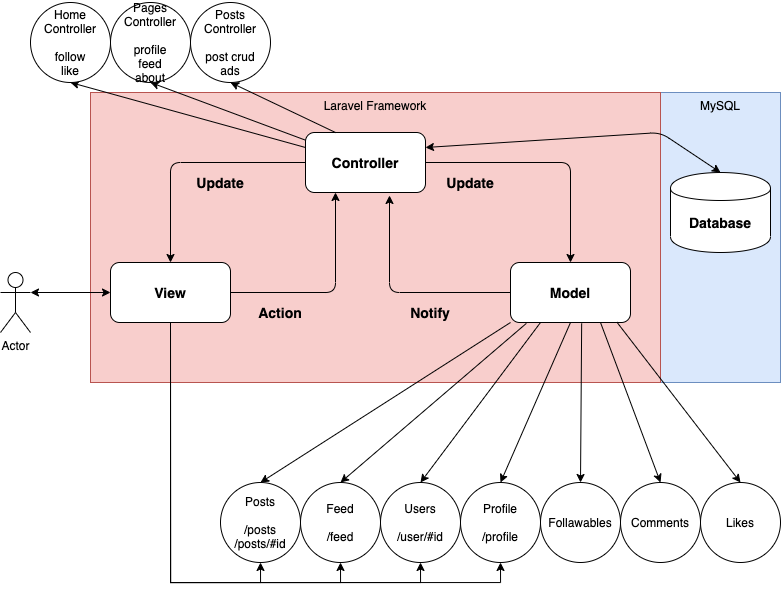

The diagram above was exported from draw.io. Its source (the exported page's mxGraphModel, read from the mxfile embedded in the PNG):
<mxGraphModel dx="1113" dy="665" grid="1" gridSize="10" guides="1" tooltips="1" connect="1" arrows="1" fold="1" page="1" pageScale="1" pageWidth="850" pageHeight="1100" math="0" shadow="0">
  <root>
    <mxCell id="0" />
    <mxCell id="1" parent="0" />
    <mxCell id="UMAkjBK8Yxbn1c9BL8BH-2" value="MySQL" style="rounded=0;whiteSpace=wrap;html=1;fillColor=#dae8fc;strokeColor=#6c8ebf;verticalAlign=top;" parent="1" vertex="1">
      <mxGeometry x="720" y="210" width="120" height="290" as="geometry" />
    </mxCell>
    <mxCell id="UMAkjBK8Yxbn1c9BL8BH-1" value="&lt;div&gt;&lt;span&gt;Laravel Framework&lt;/span&gt;&lt;/div&gt;" style="rounded=0;whiteSpace=wrap;html=1;fillColor=#f8cecc;strokeColor=#b85450;align=center;horizontal=1;verticalAlign=top;" parent="1" vertex="1">
      <mxGeometry x="150" y="210" width="570" height="290" as="geometry" />
    </mxCell>
    <mxCell id="fMZbKm5drv--scQu9Y78-12" value="" style="rounded=1;whiteSpace=wrap;html=1;" parent="1" vertex="1">
      <mxGeometry x="365" y="250" width="120" height="60" as="geometry" />
    </mxCell>
    <mxCell id="UMAkjBK8Yxbn1c9BL8BH-3" style="rounded=1;orthogonalLoop=1;jettySize=auto;html=1;entryX=0.5;entryY=0;entryDx=0;entryDy=0;exitX=0;exitY=1;exitDx=0;exitDy=0;" parent="1" source="fMZbKm5drv--scQu9Y78-14" target="UMAkjBK8Yxbn1c9BL8BH-7" edge="1">
      <mxGeometry relative="1" as="geometry">
        <mxPoint x="560" y="520" as="targetPoint" />
      </mxGeometry>
    </mxCell>
    <mxCell id="fMZbKm5drv--scQu9Y78-14" value="" style="rounded=1;whiteSpace=wrap;html=1;" parent="1" vertex="1">
      <mxGeometry x="570" y="380" width="120" height="60" as="geometry" />
    </mxCell>
    <mxCell id="4w6zmPFRFFov-7b19YkB-21" style="edgeStyle=orthogonalEdgeStyle;rounded=0;orthogonalLoop=1;jettySize=auto;html=1;exitX=0.5;exitY=1;exitDx=0;exitDy=0;entryX=0.5;entryY=1;entryDx=0;entryDy=0;" edge="1" parent="1" source="fMZbKm5drv--scQu9Y78-15" target="UMAkjBK8Yxbn1c9BL8BH-10">
      <mxGeometry relative="1" as="geometry">
        <Array as="points">
          <mxPoint x="230" y="700" />
          <mxPoint x="480" y="700" />
        </Array>
      </mxGeometry>
    </mxCell>
    <mxCell id="fMZbKm5drv--scQu9Y78-15" value="" style="rounded=1;whiteSpace=wrap;html=1;" parent="1" vertex="1">
      <mxGeometry x="170" y="380" width="120" height="60" as="geometry" />
    </mxCell>
    <mxCell id="fMZbKm5drv--scQu9Y78-17" value="&lt;b&gt;&lt;font style=&quot;font-size: 14px&quot;&gt;View&lt;/font&gt;&lt;/b&gt;" style="text;html=1;strokeColor=none;fillColor=none;align=center;verticalAlign=middle;whiteSpace=wrap;rounded=0;" parent="1" vertex="1">
      <mxGeometry x="210" y="400" width="40" height="20" as="geometry" />
    </mxCell>
    <object label="Actor" id="fMZbKm5drv--scQu9Y78-18">
      <mxCell style="shape=umlActor;verticalLabelPosition=bottom;labelBackgroundColor=#ffffff;verticalAlign=top;html=1;outlineConnect=0;" parent="1" vertex="1">
        <mxGeometry x="60" y="390" width="30" height="60" as="geometry" />
      </mxCell>
    </object>
    <mxCell id="fMZbKm5drv--scQu9Y78-19" value="" style="endArrow=classic;html=1;exitX=0;exitY=0.5;exitDx=0;exitDy=0;entryX=0.5;entryY=0;entryDx=0;entryDy=0;" parent="1" source="fMZbKm5drv--scQu9Y78-12" target="fMZbKm5drv--scQu9Y78-15" edge="1">
      <mxGeometry width="50" height="50" relative="1" as="geometry">
        <mxPoint x="400" y="330" as="sourcePoint" />
        <mxPoint x="450" y="280" as="targetPoint" />
        <Array as="points">
          <mxPoint x="230" y="280" />
        </Array>
      </mxGeometry>
    </mxCell>
    <mxCell id="fMZbKm5drv--scQu9Y78-20" value="" style="endArrow=classic;html=1;exitX=1;exitY=0.5;exitDx=0;exitDy=0;entryX=0.5;entryY=0;entryDx=0;entryDy=0;" parent="1" source="fMZbKm5drv--scQu9Y78-12" target="fMZbKm5drv--scQu9Y78-14" edge="1">
      <mxGeometry width="50" height="50" relative="1" as="geometry">
        <mxPoint x="550" y="360" as="sourcePoint" />
        <mxPoint x="680" y="260" as="targetPoint" />
        <Array as="points">
          <mxPoint x="630" y="280" />
        </Array>
      </mxGeometry>
    </mxCell>
    <mxCell id="fMZbKm5drv--scQu9Y78-23" value="&lt;b&gt;&lt;font style=&quot;font-size: 14px&quot;&gt;Controller&lt;/font&gt;&lt;/b&gt;" style="text;html=1;strokeColor=none;fillColor=none;align=center;verticalAlign=middle;whiteSpace=wrap;rounded=0;" parent="1" vertex="1">
      <mxGeometry x="405" y="270" width="40" height="20" as="geometry" />
    </mxCell>
    <mxCell id="fMZbKm5drv--scQu9Y78-13" value="&lt;b&gt;&lt;font style=&quot;font-size: 14px&quot;&gt;Model&lt;/font&gt;&lt;/b&gt;" style="text;html=1;strokeColor=none;fillColor=none;align=center;verticalAlign=middle;whiteSpace=wrap;rounded=0;" parent="1" vertex="1">
      <mxGeometry x="610" y="400" width="40" height="20" as="geometry" />
    </mxCell>
    <mxCell id="fMZbKm5drv--scQu9Y78-24" value="" style="endArrow=classic;html=1;exitX=1;exitY=0.5;exitDx=0;exitDy=0;entryX=0.25;entryY=1;entryDx=0;entryDy=0;" parent="1" source="fMZbKm5drv--scQu9Y78-15" target="fMZbKm5drv--scQu9Y78-12" edge="1">
      <mxGeometry width="50" height="50" relative="1" as="geometry">
        <mxPoint x="400" y="430" as="sourcePoint" />
        <mxPoint x="450" y="380" as="targetPoint" />
        <Array as="points">
          <mxPoint x="395" y="410" />
        </Array>
      </mxGeometry>
    </mxCell>
    <mxCell id="fMZbKm5drv--scQu9Y78-25" value="" style="endArrow=classic;html=1;exitX=0;exitY=0.5;exitDx=0;exitDy=0;entryX=0.7;entryY=1.05;entryDx=0;entryDy=0;entryPerimeter=0;" parent="1" source="fMZbKm5drv--scQu9Y78-14" target="fMZbKm5drv--scQu9Y78-12" edge="1">
      <mxGeometry width="50" height="50" relative="1" as="geometry">
        <mxPoint x="400" y="430" as="sourcePoint" />
        <mxPoint x="450" y="380" as="targetPoint" />
        <Array as="points">
          <mxPoint x="449" y="410" />
        </Array>
      </mxGeometry>
    </mxCell>
    <mxCell id="fMZbKm5drv--scQu9Y78-30" value="" style="endArrow=classic;startArrow=classic;html=1;exitX=1;exitY=0.3333333333333333;exitDx=0;exitDy=0;exitPerimeter=0;entryX=0;entryY=0.5;entryDx=0;entryDy=0;" parent="1" source="fMZbKm5drv--scQu9Y78-18" target="fMZbKm5drv--scQu9Y78-15" edge="1">
      <mxGeometry width="50" height="50" relative="1" as="geometry">
        <mxPoint x="400" y="630" as="sourcePoint" />
        <mxPoint x="450" y="580" as="targetPoint" />
      </mxGeometry>
    </mxCell>
    <mxCell id="fMZbKm5drv--scQu9Y78-32" value="" style="shape=cylinder;whiteSpace=wrap;html=1;boundedLbl=1;backgroundOutline=1;" parent="1" vertex="1">
      <mxGeometry x="730" y="290" width="100" height="80" as="geometry" />
    </mxCell>
    <mxCell id="fMZbKm5drv--scQu9Y78-33" value="&lt;b&gt;&lt;font style=&quot;font-size: 14px&quot;&gt;Database&lt;/font&gt;&lt;/b&gt;" style="text;html=1;strokeColor=none;fillColor=none;align=center;verticalAlign=middle;whiteSpace=wrap;rounded=0;" parent="1" vertex="1">
      <mxGeometry x="760" y="330" width="40" height="20" as="geometry" />
    </mxCell>
    <mxCell id="fMZbKm5drv--scQu9Y78-34" value="" style="endArrow=classic;startArrow=classic;html=1;exitX=1;exitY=0.25;exitDx=0;exitDy=0;entryX=0.5;entryY=0;entryDx=0;entryDy=0;" parent="1" source="fMZbKm5drv--scQu9Y78-12" target="fMZbKm5drv--scQu9Y78-32" edge="1">
      <mxGeometry width="50" height="50" relative="1" as="geometry">
        <mxPoint x="400" y="630" as="sourcePoint" />
        <mxPoint x="790" y="380" as="targetPoint" />
        <Array as="points">
          <mxPoint x="720" y="250" />
        </Array>
      </mxGeometry>
    </mxCell>
    <mxCell id="fMZbKm5drv--scQu9Y78-35" value="&lt;b&gt;&lt;font style=&quot;font-size: 14px&quot;&gt;Action&lt;/font&gt;&lt;/b&gt;" style="text;html=1;strokeColor=none;fillColor=none;align=center;verticalAlign=middle;whiteSpace=wrap;rounded=0;" parent="1" vertex="1">
      <mxGeometry x="320" y="420" width="40" height="20" as="geometry" />
    </mxCell>
    <mxCell id="fMZbKm5drv--scQu9Y78-36" value="&lt;b&gt;&lt;font style=&quot;font-size: 14px&quot;&gt;Update&lt;/font&gt;&lt;/b&gt;" style="text;html=1;strokeColor=none;fillColor=none;align=center;verticalAlign=middle;whiteSpace=wrap;rounded=0;" parent="1" vertex="1">
      <mxGeometry x="510" y="290" width="40" height="20" as="geometry" />
    </mxCell>
    <mxCell id="fMZbKm5drv--scQu9Y78-37" value="&lt;b&gt;&lt;font style=&quot;font-size: 14px&quot;&gt;Notify&lt;/font&gt;&lt;/b&gt;" style="text;html=1;strokeColor=none;fillColor=none;align=center;verticalAlign=middle;whiteSpace=wrap;rounded=0;" parent="1" vertex="1">
      <mxGeometry x="470" y="420" width="40" height="20" as="geometry" />
    </mxCell>
    <mxCell id="fMZbKm5drv--scQu9Y78-41" value="&lt;b&gt;&lt;font style=&quot;font-size: 14px&quot;&gt;Update&lt;/font&gt;&lt;/b&gt;" style="text;html=1;strokeColor=none;fillColor=none;align=center;verticalAlign=middle;whiteSpace=wrap;rounded=0;" parent="1" vertex="1">
      <mxGeometry x="260" y="290" width="40" height="20" as="geometry" />
    </mxCell>
    <mxCell id="UMAkjBK8Yxbn1c9BL8BH-7" value="Posts&lt;br&gt;&lt;br&gt;/posts&lt;br&gt;/posts/#id" style="ellipse;whiteSpace=wrap;html=1;aspect=fixed;" parent="1" vertex="1">
      <mxGeometry x="280" y="600" width="80" height="80" as="geometry" />
    </mxCell>
    <mxCell id="UMAkjBK8Yxbn1c9BL8BH-9" style="rounded=1;orthogonalLoop=1;jettySize=auto;html=1;entryX=0.5;entryY=0;entryDx=0;entryDy=0;exitX=0.25;exitY=1;exitDx=0;exitDy=0;" parent="1" source="fMZbKm5drv--scQu9Y78-14" target="UMAkjBK8Yxbn1c9BL8BH-10" edge="1">
      <mxGeometry relative="1" as="geometry">
        <mxPoint x="620" y="520" as="targetPoint" />
        <mxPoint x="630" y="440" as="sourcePoint" />
      </mxGeometry>
    </mxCell>
    <mxCell id="UMAkjBK8Yxbn1c9BL8BH-10" value="Users&lt;br&gt;&lt;br&gt;/user/#id" style="ellipse;whiteSpace=wrap;html=1;aspect=fixed;" parent="1" vertex="1">
      <mxGeometry x="440" y="600" width="80" height="80" as="geometry" />
    </mxCell>
    <mxCell id="UMAkjBK8Yxbn1c9BL8BH-13" style="rounded=1;orthogonalLoop=1;jettySize=auto;html=1;entryX=0.5;entryY=0;entryDx=0;entryDy=0;exitX=0.5;exitY=1;exitDx=0;exitDy=0;" parent="1" source="fMZbKm5drv--scQu9Y78-14" target="UMAkjBK8Yxbn1c9BL8BH-14" edge="1">
      <mxGeometry relative="1" as="geometry">
        <mxPoint x="720" y="520" as="targetPoint" />
        <mxPoint x="730" y="440" as="sourcePoint" />
      </mxGeometry>
    </mxCell>
    <mxCell id="UMAkjBK8Yxbn1c9BL8BH-14" value="Profile&lt;br&gt;&lt;br&gt;/profile" style="ellipse;whiteSpace=wrap;html=1;aspect=fixed;" parent="1" vertex="1">
      <mxGeometry x="520" y="600" width="80" height="80" as="geometry" />
    </mxCell>
    <mxCell id="4w6zmPFRFFov-7b19YkB-1" style="rounded=1;orthogonalLoop=1;jettySize=auto;html=1;entryX=0.5;entryY=0;entryDx=0;entryDy=0;exitX=0.132;exitY=1.015;exitDx=0;exitDy=0;exitPerimeter=0;" edge="1" parent="1" target="4w6zmPFRFFov-7b19YkB-2" source="fMZbKm5drv--scQu9Y78-14">
      <mxGeometry relative="1" as="geometry">
        <mxPoint x="625" y="520" as="targetPoint" />
        <mxPoint x="685" y="430" as="sourcePoint" />
      </mxGeometry>
    </mxCell>
    <mxCell id="4w6zmPFRFFov-7b19YkB-2" value="Feed&lt;br&gt;&lt;br&gt;/feed" style="ellipse;whiteSpace=wrap;html=1;aspect=fixed;" vertex="1" parent="1">
      <mxGeometry x="360" y="600" width="80" height="80" as="geometry" />
    </mxCell>
    <mxCell id="4w6zmPFRFFov-7b19YkB-5" style="rounded=1;orthogonalLoop=1;jettySize=auto;html=1;entryX=0.5;entryY=0;entryDx=0;entryDy=0;exitX=0.593;exitY=1.015;exitDx=0;exitDy=0;exitPerimeter=0;" edge="1" parent="1" target="4w6zmPFRFFov-7b19YkB-6" source="fMZbKm5drv--scQu9Y78-14">
      <mxGeometry relative="1" as="geometry">
        <mxPoint x="800" y="520" as="targetPoint" />
        <mxPoint x="710" y="440" as="sourcePoint" />
      </mxGeometry>
    </mxCell>
    <mxCell id="4w6zmPFRFFov-7b19YkB-6" value="Follawables" style="ellipse;whiteSpace=wrap;html=1;aspect=fixed;" vertex="1" parent="1">
      <mxGeometry x="600" y="600" width="80" height="80" as="geometry" />
    </mxCell>
    <mxCell id="4w6zmPFRFFov-7b19YkB-8" style="rounded=1;orthogonalLoop=1;jettySize=auto;html=1;entryX=0.5;entryY=0;entryDx=0;entryDy=0;exitX=0.75;exitY=1;exitDx=0;exitDy=0;" edge="1" parent="1" target="4w6zmPFRFFov-7b19YkB-9" source="fMZbKm5drv--scQu9Y78-14">
      <mxGeometry relative="1" as="geometry">
        <mxPoint x="880" y="520" as="targetPoint" />
        <mxPoint x="740" y="440" as="sourcePoint" />
      </mxGeometry>
    </mxCell>
    <mxCell id="4w6zmPFRFFov-7b19YkB-9" value="Comments" style="ellipse;whiteSpace=wrap;html=1;aspect=fixed;" vertex="1" parent="1">
      <mxGeometry x="680" y="600" width="80" height="80" as="geometry" />
    </mxCell>
    <mxCell id="4w6zmPFRFFov-7b19YkB-10" style="rounded=1;orthogonalLoop=1;jettySize=auto;html=1;entryX=0.5;entryY=0;entryDx=0;entryDy=0;exitX=0.887;exitY=0.995;exitDx=0;exitDy=0;exitPerimeter=0;" edge="1" parent="1" target="4w6zmPFRFFov-7b19YkB-11" source="fMZbKm5drv--scQu9Y78-14">
      <mxGeometry relative="1" as="geometry">
        <mxPoint x="960" y="520" as="targetPoint" />
        <mxPoint x="820" y="440" as="sourcePoint" />
      </mxGeometry>
    </mxCell>
    <mxCell id="4w6zmPFRFFov-7b19YkB-11" value="Likes" style="ellipse;whiteSpace=wrap;html=1;aspect=fixed;" vertex="1" parent="1">
      <mxGeometry x="760" y="600" width="80" height="80" as="geometry" />
    </mxCell>
    <mxCell id="4w6zmPFRFFov-7b19YkB-12" style="rounded=1;orthogonalLoop=1;jettySize=auto;html=1;entryX=0.5;entryY=1;entryDx=0;entryDy=0;exitX=0;exitY=0.25;exitDx=0;exitDy=0;" edge="1" parent="1" target="4w6zmPFRFFov-7b19YkB-13" source="fMZbKm5drv--scQu9Y78-12">
      <mxGeometry relative="1" as="geometry">
        <mxPoint x="505" y="330" as="targetPoint" />
        <mxPoint x="365" y="250" as="sourcePoint" />
      </mxGeometry>
    </mxCell>
    <mxCell id="4w6zmPFRFFov-7b19YkB-13" value="Home Controller&lt;br&gt;&lt;br&gt;follow&lt;br&gt;like" style="ellipse;whiteSpace=wrap;html=1;aspect=fixed;" vertex="1" parent="1">
      <mxGeometry x="90" y="120" width="80" height="80" as="geometry" />
    </mxCell>
    <mxCell id="4w6zmPFRFFov-7b19YkB-14" style="rounded=1;orthogonalLoop=1;jettySize=auto;html=1;entryX=0.5;entryY=1;entryDx=0;entryDy=0;" edge="1" parent="1" target="4w6zmPFRFFov-7b19YkB-15" source="fMZbKm5drv--scQu9Y78-12">
      <mxGeometry relative="1" as="geometry">
        <mxPoint x="585" y="330" as="targetPoint" />
        <mxPoint x="475" y="250" as="sourcePoint" />
      </mxGeometry>
    </mxCell>
    <mxCell id="4w6zmPFRFFov-7b19YkB-15" value="Pages Controller&lt;br&gt;&lt;br&gt;profile&lt;br&gt;feed&lt;br&gt;about" style="ellipse;whiteSpace=wrap;html=1;aspect=fixed;" vertex="1" parent="1">
      <mxGeometry x="170" y="120" width="80" height="80" as="geometry" />
    </mxCell>
    <mxCell id="4w6zmPFRFFov-7b19YkB-16" style="rounded=1;orthogonalLoop=1;jettySize=auto;html=1;entryX=0.5;entryY=1;entryDx=0;entryDy=0;exitX=0.25;exitY=0;exitDx=0;exitDy=0;" edge="1" parent="1" target="4w6zmPFRFFov-7b19YkB-17" source="fMZbKm5drv--scQu9Y78-12">
      <mxGeometry relative="1" as="geometry">
        <mxPoint x="667.5" y="330" as="targetPoint" />
        <mxPoint x="557.5" y="250" as="sourcePoint" />
      </mxGeometry>
    </mxCell>
    <mxCell id="4w6zmPFRFFov-7b19YkB-17" value="Posts Controller&lt;br&gt;&lt;br&gt;post crud&lt;br&gt;ads" style="ellipse;whiteSpace=wrap;html=1;aspect=fixed;" vertex="1" parent="1">
      <mxGeometry x="250" y="120" width="80" height="80" as="geometry" />
    </mxCell>
    <mxCell id="4w6zmPFRFFov-7b19YkB-23" style="edgeStyle=orthogonalEdgeStyle;rounded=0;orthogonalLoop=1;jettySize=auto;html=1;exitX=0.5;exitY=1;exitDx=0;exitDy=0;entryX=0.5;entryY=1;entryDx=0;entryDy=0;" edge="1" parent="1" source="fMZbKm5drv--scQu9Y78-15" target="UMAkjBK8Yxbn1c9BL8BH-7">
      <mxGeometry relative="1" as="geometry">
        <mxPoint x="240" y="450" as="sourcePoint" />
        <mxPoint x="490" y="690" as="targetPoint" />
        <Array as="points">
          <mxPoint x="230" y="700" />
          <mxPoint x="320" y="700" />
        </Array>
      </mxGeometry>
    </mxCell>
    <mxCell id="4w6zmPFRFFov-7b19YkB-24" style="edgeStyle=orthogonalEdgeStyle;rounded=0;orthogonalLoop=1;jettySize=auto;html=1;exitX=0.5;exitY=1;exitDx=0;exitDy=0;entryX=0.5;entryY=1;entryDx=0;entryDy=0;" edge="1" parent="1" source="fMZbKm5drv--scQu9Y78-15" target="4w6zmPFRFFov-7b19YkB-2">
      <mxGeometry relative="1" as="geometry">
        <mxPoint x="240" y="450" as="sourcePoint" />
        <mxPoint x="330" y="690" as="targetPoint" />
        <Array as="points">
          <mxPoint x="230" y="700" />
          <mxPoint x="400" y="700" />
        </Array>
      </mxGeometry>
    </mxCell>
    <mxCell id="4w6zmPFRFFov-7b19YkB-25" style="edgeStyle=orthogonalEdgeStyle;rounded=0;orthogonalLoop=1;jettySize=auto;html=1;exitX=0.5;exitY=1;exitDx=0;exitDy=0;entryX=0.5;entryY=1;entryDx=0;entryDy=0;" edge="1" parent="1" source="fMZbKm5drv--scQu9Y78-15" target="UMAkjBK8Yxbn1c9BL8BH-14">
      <mxGeometry relative="1" as="geometry">
        <mxPoint x="240" y="450" as="sourcePoint" />
        <mxPoint x="410" y="690" as="targetPoint" />
        <Array as="points">
          <mxPoint x="230" y="700" />
          <mxPoint x="560" y="700" />
        </Array>
      </mxGeometry>
    </mxCell>
  </root>
</mxGraphModel>